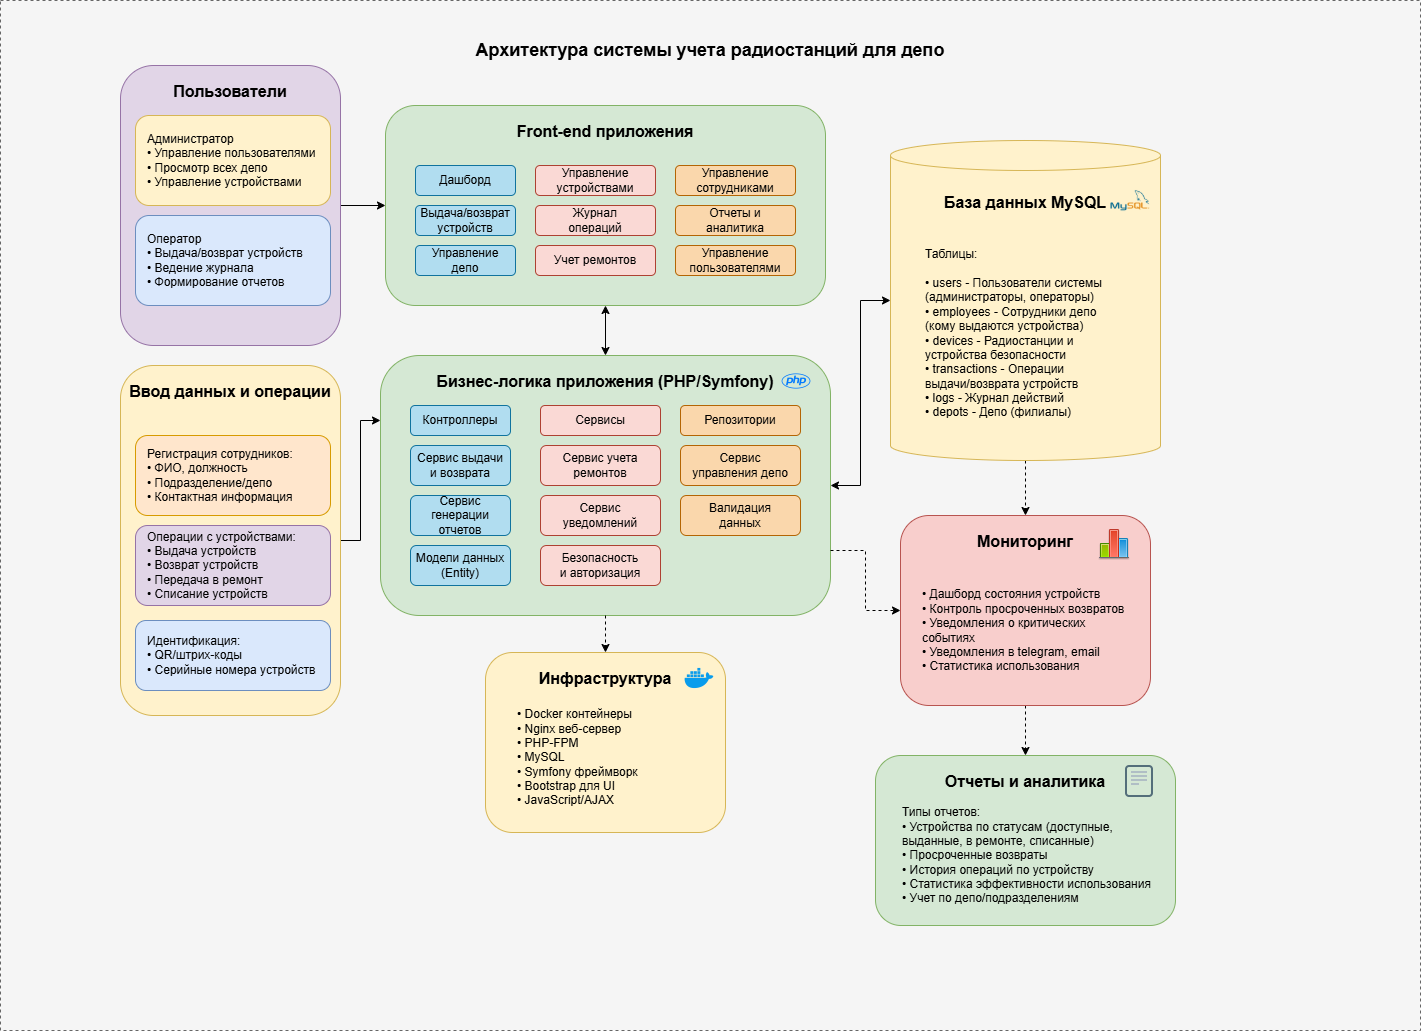

The diagram above was exported from draw.io. Its source (the exported page's mxGraphModel, read from the mxfile embedded in the PNG):
<mxGraphModel dx="2954" dy="1878" grid="1" gridSize="10" guides="1" tooltips="1" connect="1" arrows="1" fold="1" page="1" pageScale="1" pageWidth="1169" pageHeight="827" math="0" shadow="0">
  <root>
    <mxCell id="0" />
    <mxCell id="1" parent="0" />
    <mxCell id="main-container" value="Архитектура системы учета радиостанций для депо" style="rounded=0;whiteSpace=wrap;html=1;fillColor=#f5f5f5;strokeColor=#666666;fontColor=#000000;fontSize=18;fontStyle=1;verticalAlign=top;align=center;dashed=1;spacing=20;spacingTop=15;" parent="1" vertex="1">
      <mxGeometry x="-60" y="-45" width="1420" height="1030" as="geometry" />
    </mxCell>
    <mxCell id="users-icon" value="" style="shape=image;html=1;verticalAlign=top;verticalLabelPosition=bottom;labelBackgroundColor=#ffffff;imageAspect=0;aspect=fixed;image=https://cdn1.iconfinder.com/data/icons/user-pictures/100/users-128.png;fontColor=#000000;" parent="1" vertex="1">
      <mxGeometry x="140" y="130" width="32" height="32" as="geometry" />
    </mxCell>
    <mxCell id="data-icon" value="" style="shape=image;html=1;verticalAlign=top;verticalLabelPosition=bottom;labelBackgroundColor=#ffffff;imageAspect=0;aspect=fixed;image=https://cdn4.iconfinder.com/data/icons/48-bubbles/48/23.Data-128.png;fontColor=#000000;" parent="1" vertex="1">
      <mxGeometry x="140" y="350" width="32" height="32" as="geometry" />
    </mxCell>
    <mxCell id="qr-code-icon" value="" style="shape=image;html=1;verticalAlign=top;verticalLabelPosition=bottom;labelBackgroundColor=#ffffff;imageAspect=0;aspect=fixed;image=https://cdn2.iconfinder.com/data/icons/bitsies/128/QR-128.png;fontColor=#000000;" parent="1" vertex="1">
      <mxGeometry x="180" y="575" width="32" height="32" as="geometry" />
    </mxCell>
    <mxCell id="frontend-icon" value="" style="shape=image;html=1;verticalAlign=top;verticalLabelPosition=bottom;labelBackgroundColor=#ffffff;imageAspect=0;aspect=fixed;image=https://cdn1.iconfinder.com/data/icons/hawcons/32/699966-icon-1-browser-128.png;fontColor=#000000;" parent="1" vertex="1">
      <mxGeometry x="510" y="130" width="32" height="32" as="geometry" />
    </mxCell>
    <mxCell id="backend-container" value="Бизнес-логика приложения (PHP/Symfony)" style="rounded=1;whiteSpace=wrap;html=1;fillColor=#d5e8d4;strokeColor=#82b366;fontColor=#000000;fontSize=16;verticalAlign=top;align=center;fontStyle=1;spacing=8;spacingTop=4;" parent="1" vertex="1">
      <mxGeometry x="320" y="310" width="450" height="260" as="geometry" />
    </mxCell>
    <mxCell id="backend-icon" value="" style="shape=image;html=1;verticalAlign=top;verticalLabelPosition=bottom;labelBackgroundColor=#ffffff;imageAspect=0;aspect=fixed;image=https://cdn4.iconfinder.com/data/icons/logos-and-brands/512/256_Php_logo-128.png;fontColor=#000000;" parent="1" vertex="1">
      <mxGeometry x="720" y="320" width="32" height="32" as="geometry" />
    </mxCell>
    <mxCell id="controllers" value="Контроллеры" style="rounded=1;whiteSpace=wrap;html=1;fillColor=#b1ddf0;strokeColor=#10739e;fontColor=#000000;fontSize=12;" parent="1" vertex="1">
      <mxGeometry x="350" y="360" width="100" height="30" as="geometry" />
    </mxCell>
    <mxCell id="services" value="Сервисы" style="rounded=1;whiteSpace=wrap;html=1;fillColor=#fad9d5;strokeColor=#ae4132;fontColor=#000000;fontSize=12;" parent="1" vertex="1">
      <mxGeometry x="480" y="360" width="120" height="30" as="geometry" />
    </mxCell>
    <mxCell id="repositories" value="Репозитории" style="rounded=1;whiteSpace=wrap;html=1;fillColor=#fad7ac;strokeColor=#b46504;fontColor=#000000;fontSize=12;" parent="1" vertex="1">
      <mxGeometry x="620" y="360" width="120" height="30" as="geometry" />
    </mxCell>
    <mxCell id="issue-service" value="Сервис выдачи&#10;и возврата" style="rounded=1;whiteSpace=wrap;html=1;fillColor=#b1ddf0;strokeColor=#10739e;fontColor=#000000;fontSize=12;align=center;spacing=2;" parent="1" vertex="1">
      <mxGeometry x="350" y="400" width="100" height="40" as="geometry" />
    </mxCell>
    <mxCell id="repair-service" value="Сервис учета&#10;ремонтов" style="rounded=1;whiteSpace=wrap;html=1;fillColor=#fad9d5;strokeColor=#ae4132;fontColor=#000000;fontSize=12;align=center;spacing=2;" parent="1" vertex="1">
      <mxGeometry x="480" y="400" width="120" height="40" as="geometry" />
    </mxCell>
    <mxCell id="depot-service" value="Сервис&#10;управления депо" style="rounded=1;whiteSpace=wrap;html=1;fillColor=#fad7ac;strokeColor=#b46504;fontColor=#000000;fontSize=12;align=center;spacing=2;" parent="1" vertex="1">
      <mxGeometry x="620" y="400" width="120" height="40" as="geometry" />
    </mxCell>
    <mxCell id="report-service" value="Сервис генерации&#10;отчетов" style="rounded=1;whiteSpace=wrap;html=1;fillColor=#b1ddf0;strokeColor=#10739e;fontColor=#000000;fontSize=12;align=center;spacing=2;" parent="1" vertex="1">
      <mxGeometry x="350" y="450" width="100" height="40" as="geometry" />
    </mxCell>
    <mxCell id="notification-service" value="Сервис&#10;уведомлений" style="rounded=1;whiteSpace=wrap;html=1;fillColor=#fad9d5;strokeColor=#ae4132;fontColor=#000000;fontSize=12;align=center;spacing=2;" parent="1" vertex="1">
      <mxGeometry x="480" y="450" width="120" height="40" as="geometry" />
    </mxCell>
    <mxCell id="validation-service" value="Валидация&#10;данных" style="rounded=1;whiteSpace=wrap;html=1;fillColor=#fad7ac;strokeColor=#b46504;fontColor=#000000;fontSize=12;align=center;spacing=2;" parent="1" vertex="1">
      <mxGeometry x="620" y="450" width="120" height="40" as="geometry" />
    </mxCell>
    <mxCell id="models-container" value="Модели данных (Entity)" style="rounded=1;whiteSpace=wrap;html=1;fillColor=#b1ddf0;strokeColor=#10739e;fontColor=#000000;fontSize=12;align=center;spacing=2;" parent="1" vertex="1">
      <mxGeometry x="350" y="500" width="100" height="40" as="geometry" />
    </mxCell>
    <mxCell id="security" value="Безопасность&#10;и авторизация" style="rounded=1;whiteSpace=wrap;html=1;fillColor=#fad9d5;strokeColor=#ae4132;fontColor=#000000;fontSize=12;align=center;spacing=2;" parent="1" vertex="1">
      <mxGeometry x="480" y="500" width="120" height="40" as="geometry" />
    </mxCell>
    <mxCell id="arrow1" value="" style="endArrow=classic;html=1;rounded=0;exitX=1;exitY=0.5;exitDx=0;exitDy=0;entryX=0;entryY=0.5;entryDx=0;entryDy=0;strokeColor=#000000;fontColor=#000000;edgeStyle=orthogonalEdgeStyle;" parent="1" source="users-container" target="frontend-container" edge="1">
      <mxGeometry width="50" height="50" relative="1" as="geometry">
        <mxPoint x="290" y="370" as="sourcePoint" />
        <mxPoint x="340" y="320" as="targetPoint" />
      </mxGeometry>
    </mxCell>
    <mxCell id="arrow2" value="" style="endArrow=classic;html=1;rounded=0;exitX=1;exitY=0.5;exitDx=0;exitDy=0;entryX=0;entryY=0.25;entryDx=0;entryDy=0;strokeColor=#000000;fontColor=#000000;edgeStyle=orthogonalEdgeStyle;" parent="1" source="data-sources-container" target="backend-container" edge="1">
      <mxGeometry width="50" height="50" relative="1" as="geometry">
        <mxPoint x="290" y="370" as="sourcePoint" />
        <mxPoint x="340" y="320" as="targetPoint" />
      </mxGeometry>
    </mxCell>
    <mxCell id="arrow3" value="" style="endArrow=classic;startArrow=classic;html=1;rounded=0;exitX=0.5;exitY=1;exitDx=0;exitDy=0;entryX=0.5;entryY=0;entryDx=0;entryDy=0;strokeColor=#000000;fontColor=#000000;edgeStyle=orthogonalEdgeStyle;" parent="1" source="frontend-container" target="backend-container" edge="1">
      <mxGeometry width="50" height="50" relative="1" as="geometry">
        <mxPoint x="290" y="370" as="sourcePoint" />
        <mxPoint x="340" y="320" as="targetPoint" />
      </mxGeometry>
    </mxCell>
    <mxCell id="arrow4" value="" style="endArrow=classic;startArrow=classic;html=1;rounded=0;exitX=1;exitY=0.5;exitDx=0;exitDy=0;entryX=0;entryY=0.5;entryDx=0;entryDy=0;entryPerimeter=0;strokeColor=#000000;fontColor=#000000;edgeStyle=orthogonalEdgeStyle;" parent="1" source="backend-container" target="database-container" edge="1">
      <mxGeometry width="50" height="50" relative="1" as="geometry">
        <mxPoint x="690" y="370" as="sourcePoint" />
        <mxPoint x="740" y="320" as="targetPoint" />
      </mxGeometry>
    </mxCell>
    <mxCell id="arrow5" value="" style="endArrow=classic;html=1;rounded=0;exitX=0.5;exitY=1;exitDx=0;exitDy=0;exitPerimeter=0;entryX=0.5;entryY=0;entryDx=0;entryDy=0;dashed=1;strokeColor=#000000;fontColor=#000000;edgeStyle=orthogonalEdgeStyle;labelBackgroundColor=none;" parent="1" source="database-container" target="monitoring-container" edge="1">
      <mxGeometry x="-0.0909" width="50" height="50" relative="1" as="geometry">
        <mxPoint x="690" y="370" as="sourcePoint" />
        <mxPoint x="740" y="320" as="targetPoint" />
        <mxPoint as="offset" />
      </mxGeometry>
    </mxCell>
    <mxCell id="arrow6" value="" style="endArrow=classic;html=1;rounded=0;dashed=1;entryX=0.5;entryY=0;entryDx=0;entryDy=0;exitX=0.5;exitY=1;exitDx=0;exitDy=0;strokeColor=#000000;fontColor=#000000;edgeStyle=orthogonalEdgeStyle;labelBackgroundColor=none;" parent="1" source="monitoring-container" target="analytics-container" edge="1">
      <mxGeometry x="-0.0061" width="50" height="50" relative="1" as="geometry">
        <mxPoint x="690" y="500" as="sourcePoint" />
        <mxPoint x="740" y="450" as="targetPoint" />
        <mxPoint as="offset" />
      </mxGeometry>
    </mxCell>
    <mxCell id="arrow7" value="" style="endArrow=classic;html=1;rounded=0;dashed=1;entryX=0;entryY=0.5;entryDx=0;entryDy=0;strokeColor=#000000;fontColor=#000000;exitX=1;exitY=0.75;exitDx=0;exitDy=0;edgeStyle=orthogonalEdgeStyle;" parent="1" source="backend-container" target="monitoring-container" edge="1">
      <mxGeometry width="50" height="50" relative="1" as="geometry">
        <mxPoint x="590" y="520" as="sourcePoint" />
        <mxPoint x="640" y="470" as="targetPoint" />
      </mxGeometry>
    </mxCell>
    <mxCell id="arrow8" value="" style="endArrow=classic;html=1;rounded=0;dashed=1;exitX=0.5;exitY=1;exitDx=0;exitDy=0;entryX=0.5;entryY=0;entryDx=0;entryDy=0;strokeColor=#000000;fontColor=#000000;edgeStyle=orthogonalEdgeStyle;" parent="1" source="backend-container" target="infrastructure-container" edge="1">
      <mxGeometry width="50" height="50" relative="1" as="geometry">
        <mxPoint x="590" y="520" as="sourcePoint" />
        <mxPoint x="640" y="470" as="targetPoint" />
      </mxGeometry>
    </mxCell>
    <mxCell id="onmi5D2fIa2qjAMSFDnM-1" value="" style="group" vertex="1" connectable="0" parent="1">
      <mxGeometry x="815" y="710" width="300" height="170" as="geometry" />
    </mxCell>
    <mxCell id="analytics-container" value="Отчеты и аналитика" style="rounded=1;whiteSpace=wrap;html=1;fillColor=#d5e8d4;strokeColor=#82b366;fontColor=#000000;fontSize=16;verticalAlign=top;align=center;fontStyle=1;spacing=8;spacingTop=4;movable=1;resizable=1;rotatable=1;deletable=1;editable=1;locked=0;connectable=1;" parent="onmi5D2fIa2qjAMSFDnM-1" vertex="1">
      <mxGeometry width="300" height="170" as="geometry" />
    </mxCell>
    <mxCell id="reports-icon" value="" style="shape=image;html=1;verticalAlign=top;verticalLabelPosition=bottom;labelBackgroundColor=#ffffff;imageAspect=0;aspect=fixed;image=https://cdn2.iconfinder.com/data/icons/bitsies/128/Document-128.png;fontColor=#000000;movable=1;resizable=1;rotatable=1;deletable=1;editable=1;locked=0;connectable=1;" parent="onmi5D2fIa2qjAMSFDnM-1" vertex="1">
      <mxGeometry x="248" y="10" width="32" height="32" as="geometry" />
    </mxCell>
    <mxCell id="reports-list" value="Типы отчетов:&#10;• Устройства по статусам (доступные,&#10;  выданные, в ремонте, списанные)&#10;• Просроченные возвраты&#10;• История операций по устройству&#10;• Статистика эффективности использования&#10;• Учет по депо/подразделениям" style="text;html=1;strokeColor=none;fillColor=none;align=left;verticalAlign=middle;whiteSpace=wrap;rounded=0;fontSize=12;spacing=4;spacingLeft=8;fontColor=#000000;movable=1;resizable=1;rotatable=1;deletable=1;editable=1;locked=0;connectable=1;" parent="onmi5D2fIa2qjAMSFDnM-1" vertex="1">
      <mxGeometry x="15" y="45" width="270" height="110" as="geometry" />
    </mxCell>
    <mxCell id="onmi5D2fIa2qjAMSFDnM-2" value="" style="group" vertex="1" connectable="0" parent="1">
      <mxGeometry x="840" y="470" width="250" height="190" as="geometry" />
    </mxCell>
    <mxCell id="monitoring-container" value="Мониторинг" style="rounded=1;whiteSpace=wrap;html=1;fillColor=#f8cecc;strokeColor=#b85450;fontColor=#000000;fontSize=16;verticalAlign=top;align=center;fontStyle=1;spacing=8;spacingTop=4;" parent="onmi5D2fIa2qjAMSFDnM-2" vertex="1">
      <mxGeometry width="250" height="190" as="geometry" />
    </mxCell>
    <mxCell id="monitoring-icon" value="" style="shape=image;html=1;verticalAlign=top;verticalLabelPosition=bottom;labelBackgroundColor=#ffffff;imageAspect=0;aspect=fixed;image=https://cdn3.iconfinder.com/data/icons/fatcow/32/chart_bar.png;fontColor=#000000;" parent="onmi5D2fIa2qjAMSFDnM-2" vertex="1">
      <mxGeometry x="198" y="14" width="32" height="32" as="geometry" />
    </mxCell>
    <mxCell id="monitoring-dashboard" value="• Дашборд состояния устройств&#10;• Контроль просроченных возвратов&#10;• Уведомления о критических&#10;  событиях&#10;• Уведомления в telegram, email&#10;• Статистика использования" style="text;html=1;strokeColor=none;fillColor=none;align=left;verticalAlign=middle;whiteSpace=wrap;rounded=0;fontSize=12;spacing=4;spacingLeft=8;fontColor=#000000;" parent="onmi5D2fIa2qjAMSFDnM-2" vertex="1">
      <mxGeometry x="10" y="60" width="230" height="110" as="geometry" />
    </mxCell>
    <mxCell id="onmi5D2fIa2qjAMSFDnM-3" value="" style="group" vertex="1" connectable="0" parent="1">
      <mxGeometry x="830" y="95" width="270" height="320" as="geometry" />
    </mxCell>
    <mxCell id="database-container" value="База данных MySQL" style="shape=cylinder3;whiteSpace=wrap;html=1;boundedLbl=1;backgroundOutline=1;size=15;fillColor=#fff2cc;strokeColor=#d6b656;fontColor=#000000;fontSize=16;verticalAlign=top;align=center;fontStyle=1;spacing=8;spacingTop=10;" parent="onmi5D2fIa2qjAMSFDnM-3" vertex="1">
      <mxGeometry width="270" height="320" as="geometry" />
    </mxCell>
    <mxCell id="mysql-icon" value="" style="shape=image;html=1;verticalAlign=top;verticalLabelPosition=bottom;labelBackgroundColor=#ffffff;imageAspect=0;aspect=fixed;image=https://cdn4.iconfinder.com/data/icons/logos-3/181/MySQL-128.png;fontColor=#000000;" parent="onmi5D2fIa2qjAMSFDnM-3" vertex="1">
      <mxGeometry x="220" y="40" width="40" height="40" as="geometry" />
    </mxCell>
    <mxCell id="tables-list" value="Таблицы:&lt;br&gt;&lt;br&gt;• users - Пользователи системы&lt;br&gt;  (администраторы, операторы)&lt;br&gt;• employees - Сотрудники депо&lt;br&gt;  (кому выдаются устройства)&lt;br&gt;• devices - Радиостанции и&lt;br&gt;  устройства безопасности&lt;br&gt;• transactions - Операции&lt;br&gt;  выдачи/возврата устройств&lt;br&gt;• logs - Журнал действий&lt;br&gt;• depots - Депо (филиалы)" style="text;html=1;strokeColor=none;fillColor=none;align=left;verticalAlign=middle;whiteSpace=wrap;rounded=0;fontSize=12;spacing=4;spacingLeft=8;fontColor=#000000;" parent="onmi5D2fIa2qjAMSFDnM-3" vertex="1">
      <mxGeometry x="22.5" y="90" width="205" height="205" as="geometry" />
    </mxCell>
    <mxCell id="onmi5D2fIa2qjAMSFDnM-4" value="" style="group" vertex="1" connectable="0" parent="1">
      <mxGeometry x="60" y="20" width="220" height="280" as="geometry" />
    </mxCell>
    <mxCell id="users-container" value="Пользователи" style="rounded=1;whiteSpace=wrap;html=1;fillColor=#e1d5e7;strokeColor=#9673a6;fontColor=#000000;fontSize=16;verticalAlign=top;align=center;fontStyle=1;spacing=8;spacingTop=4;" parent="onmi5D2fIa2qjAMSFDnM-4" vertex="1">
      <mxGeometry width="220" height="280" as="geometry" />
    </mxCell>
    <mxCell id="admin-user" value="Администратор&#10;• Управление пользователями&#10;• Просмотр всех депо&#10;• Управление устройствами" style="rounded=1;whiteSpace=wrap;html=1;fillColor=#fff2cc;strokeColor=#d6b656;fontColor=#000000;fontSize=12;align=left;spacing=4;spacingLeft=8;" parent="onmi5D2fIa2qjAMSFDnM-4" vertex="1">
      <mxGeometry x="15" y="50" width="195" height="90" as="geometry" />
    </mxCell>
    <mxCell id="operator-user" value="Оператор&#10;• Выдача/возврат устройств&#10;• Ведение журнала&#10;• Формирование отчетов" style="rounded=1;whiteSpace=wrap;html=1;fillColor=#dae8fc;strokeColor=#6c8ebf;fontColor=#000000;fontSize=12;align=left;spacing=4;spacingLeft=8;" parent="onmi5D2fIa2qjAMSFDnM-4" vertex="1">
      <mxGeometry x="15" y="150" width="195" height="90" as="geometry" />
    </mxCell>
    <mxCell id="onmi5D2fIa2qjAMSFDnM-5" value="" style="group" vertex="1" connectable="0" parent="1">
      <mxGeometry x="60" y="320" width="220" height="350" as="geometry" />
    </mxCell>
    <mxCell id="data-sources-container" value="Ввод данных и операции" style="rounded=1;whiteSpace=wrap;html=1;fillColor=#fff2cc;strokeColor=#d6b656;fontColor=#000000;fontSize=16;verticalAlign=top;align=center;fontStyle=1;spacing=8;spacingTop=4;" parent="onmi5D2fIa2qjAMSFDnM-5" vertex="1">
      <mxGeometry width="220" height="350" as="geometry" />
    </mxCell>
    <mxCell id="source-users" value="Регистрация сотрудников:&#10;• ФИО, должность&#10;• Подразделение/депо&#10;• Контактная информация" style="rounded=1;whiteSpace=wrap;html=1;fillColor=#ffe6cc;strokeColor=#d79b00;fontColor=#000000;fontSize=12;align=left;spacing=4;spacingLeft=8;" parent="onmi5D2fIa2qjAMSFDnM-5" vertex="1">
      <mxGeometry x="15" y="70" width="195" height="80" as="geometry" />
    </mxCell>
    <mxCell id="source-operations" value="Операции с устройствами:&#10;• Выдача устройств&#10;• Возврат устройств&#10;• Передача в ремонт&#10;• Списание устройств" style="rounded=1;whiteSpace=wrap;html=1;fillColor=#e1d5e7;strokeColor=#9673a6;fontColor=#000000;fontSize=12;align=left;spacing=4;spacingLeft=8;" parent="onmi5D2fIa2qjAMSFDnM-5" vertex="1">
      <mxGeometry x="15" y="160" width="195" height="80" as="geometry" />
    </mxCell>
    <mxCell id="source-scans" value="Идентификация:&#10;• QR/штрих-коды&#10;• Серийные номера устройств" style="rounded=1;whiteSpace=wrap;html=1;fillColor=#dae8fc;strokeColor=#6c8ebf;fontColor=#000000;fontSize=12;align=left;spacing=4;spacingLeft=8;" parent="onmi5D2fIa2qjAMSFDnM-5" vertex="1">
      <mxGeometry x="15" y="255" width="195" height="70" as="geometry" />
    </mxCell>
    <mxCell id="onmi5D2fIa2qjAMSFDnM-8" value="" style="group" vertex="1" connectable="0" parent="1">
      <mxGeometry x="425" y="607" width="240" height="180" as="geometry" />
    </mxCell>
    <mxCell id="infrastructure-container" value="Инфраструктура" style="rounded=1;whiteSpace=wrap;html=1;fillColor=#fff2cc;strokeColor=#d6b656;fontColor=#000000;fontSize=16;verticalAlign=top;align=center;fontStyle=1;spacing=8;spacingTop=4;" parent="onmi5D2fIa2qjAMSFDnM-8" vertex="1">
      <mxGeometry width="240" height="180" as="geometry" />
    </mxCell>
    <mxCell id="docker-icon" value="" style="shape=image;html=1;verticalAlign=top;verticalLabelPosition=bottom;labelBackgroundColor=#ffffff;imageAspect=0;aspect=fixed;image=https://cdn4.iconfinder.com/data/icons/logos-and-brands/512/97_Docker_logo_logos-128.png;fontColor=#000000;" parent="onmi5D2fIa2qjAMSFDnM-8" vertex="1">
      <mxGeometry x="198" y="10" width="32" height="32" as="geometry" />
    </mxCell>
    <mxCell id="infrastructure-details" value="• Docker контейнеры&#10;• Nginx веб-сервер&#10;• PHP-FPM&#10;• MySQL&#10;• Symfony фреймворк&#10;• Bootstrap для UI&#10;• JavaScript/AJAX" style="text;html=1;strokeColor=none;fillColor=none;align=left;verticalAlign=middle;whiteSpace=wrap;rounded=0;fontSize=12;spacing=4;spacingLeft=8;fontColor=#000000;" parent="onmi5D2fIa2qjAMSFDnM-8" vertex="1">
      <mxGeometry x="20" y="50" width="160" height="110" as="geometry" />
    </mxCell>
    <mxCell id="onmi5D2fIa2qjAMSFDnM-12" value="" style="group" vertex="1" connectable="0" parent="1">
      <mxGeometry x="325" y="60" width="440" height="200" as="geometry" />
    </mxCell>
    <mxCell id="frontend-container" value="Front-end приложения" style="rounded=1;whiteSpace=wrap;html=1;fillColor=#d5e8d4;strokeColor=#82b366;fontColor=#000000;fontSize=16;verticalAlign=top;align=center;fontStyle=1;spacing=8;spacingTop=4;" parent="onmi5D2fIa2qjAMSFDnM-12" vertex="1">
      <mxGeometry width="440" height="200" as="geometry" />
    </mxCell>
    <mxCell id="ui-dashboard" value="Дашборд" style="rounded=1;whiteSpace=wrap;html=1;fillColor=#b1ddf0;strokeColor=#10739e;fontColor=#000000;fontSize=12;" parent="onmi5D2fIa2qjAMSFDnM-12" vertex="1">
      <mxGeometry x="30" y="60" width="100" height="30" as="geometry" />
    </mxCell>
    <mxCell id="ui-devices" value="Управление&#10;устройствами" style="rounded=1;whiteSpace=wrap;html=1;fillColor=#fad9d5;strokeColor=#ae4132;fontColor=#000000;fontSize=12;" parent="onmi5D2fIa2qjAMSFDnM-12" vertex="1">
      <mxGeometry x="150" y="60" width="120" height="30" as="geometry" />
    </mxCell>
    <mxCell id="ui-employees" value="Управление&#10;сотрудниками" style="rounded=1;whiteSpace=wrap;html=1;fillColor=#fad7ac;strokeColor=#b46504;fontColor=#000000;fontSize=12;" parent="onmi5D2fIa2qjAMSFDnM-12" vertex="1">
      <mxGeometry x="290" y="60" width="120" height="30" as="geometry" />
    </mxCell>
    <mxCell id="ui-issue-return" value="Выдача/возврат&#10;устройств" style="rounded=1;whiteSpace=wrap;html=1;fillColor=#b1ddf0;strokeColor=#10739e;fontColor=#000000;fontSize=12;" parent="onmi5D2fIa2qjAMSFDnM-12" vertex="1">
      <mxGeometry x="30" y="100" width="100" height="30" as="geometry" />
    </mxCell>
    <mxCell id="ui-journal" value="Журнал&#10;операций" style="rounded=1;whiteSpace=wrap;html=1;fillColor=#fad9d5;strokeColor=#ae4132;fontColor=#000000;fontSize=12;" parent="onmi5D2fIa2qjAMSFDnM-12" vertex="1">
      <mxGeometry x="150" y="100" width="120" height="30" as="geometry" />
    </mxCell>
    <mxCell id="ui-reports" value="Отчеты и&#10;аналитика" style="rounded=1;whiteSpace=wrap;html=1;fillColor=#fad7ac;strokeColor=#b46504;fontColor=#000000;fontSize=12;" parent="onmi5D2fIa2qjAMSFDnM-12" vertex="1">
      <mxGeometry x="290" y="100" width="120" height="30" as="geometry" />
    </mxCell>
    <mxCell id="ui-depots" value="Управление&#10;депо" style="rounded=1;whiteSpace=wrap;html=1;fillColor=#b1ddf0;strokeColor=#10739e;fontColor=#000000;fontSize=12;" parent="onmi5D2fIa2qjAMSFDnM-12" vertex="1">
      <mxGeometry x="30" y="140" width="100" height="30" as="geometry" />
    </mxCell>
    <mxCell id="ui-repair" value="Учет ремонтов" style="rounded=1;whiteSpace=wrap;html=1;fillColor=#fad9d5;strokeColor=#ae4132;fontColor=#000000;fontSize=12;" parent="onmi5D2fIa2qjAMSFDnM-12" vertex="1">
      <mxGeometry x="150" y="140" width="120" height="30" as="geometry" />
    </mxCell>
    <mxCell id="ui-users" value="Управление&#10;пользователями" style="rounded=1;whiteSpace=wrap;html=1;fillColor=#fad7ac;strokeColor=#b46504;fontColor=#000000;fontSize=12;" parent="onmi5D2fIa2qjAMSFDnM-12" vertex="1">
      <mxGeometry x="290" y="140" width="120" height="30" as="geometry" />
    </mxCell>
  </root>
</mxGraphModel>